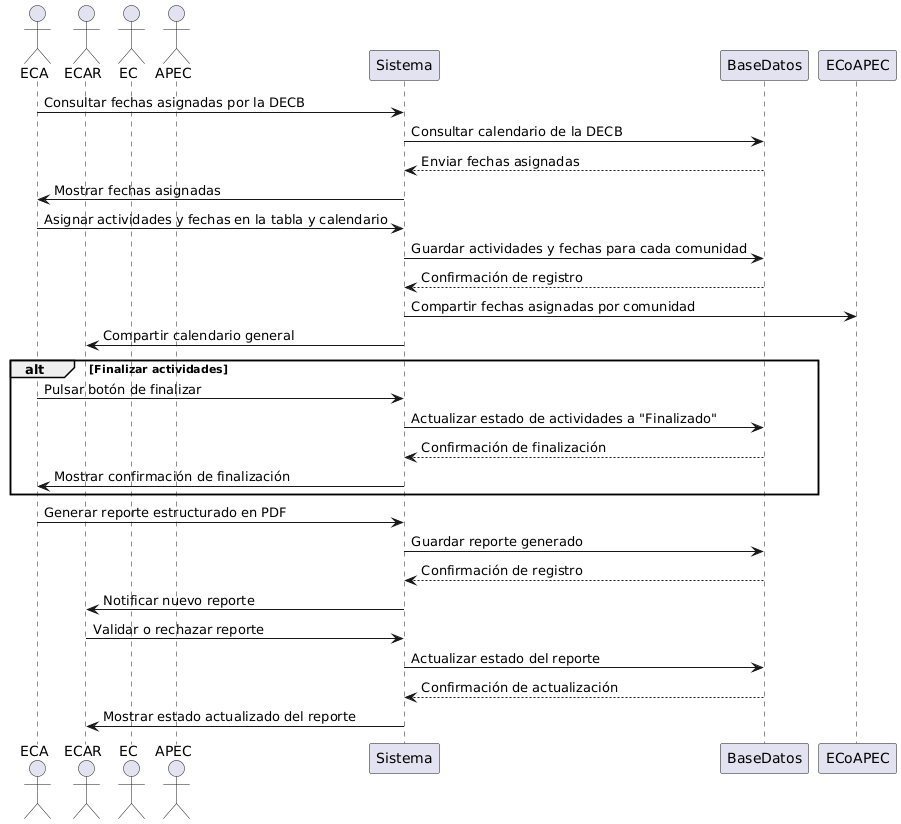

The diagram above was rendered by PlantUML. Its source (embedded in the PNG):
@startuml
actor ECA
actor ECAR
actor EC
actor APEC
participant Sistema
participant BaseDatos

ECA -> Sistema: Consultar fechas asignadas por la DECB
Sistema -> BaseDatos: Consultar calendario de la DECB
BaseDatos --> Sistema: Enviar fechas asignadas
Sistema -> ECA: Mostrar fechas asignadas

ECA -> Sistema: Asignar actividades y fechas en la tabla y calendario
Sistema -> BaseDatos: Guardar actividades y fechas para cada comunidad
BaseDatos --> Sistema: Confirmación de registro
Sistema -> ECoAPEC: Compartir fechas asignadas por comunidad
Sistema -> ECAR: Compartir calendario general

alt Finalizar actividades
    ECA -> Sistema: Pulsar botón de finalizar
    Sistema -> BaseDatos: Actualizar estado de actividades a "Finalizado"
    BaseDatos --> Sistema: Confirmación de finalización
    Sistema -> ECA: Mostrar confirmación de finalización
end

ECA -> Sistema: Generar reporte estructurado en PDF
Sistema -> BaseDatos: Guardar reporte generado
BaseDatos --> Sistema: Confirmación de registro
Sistema -> ECAR: Notificar nuevo reporte

ECAR -> Sistema: Validar o rechazar reporte
Sistema -> BaseDatos: Actualizar estado del reporte
BaseDatos --> Sistema: Confirmación de actualización
Sistema -> ECAR: Mostrar estado actualizado del reporte
@enduml